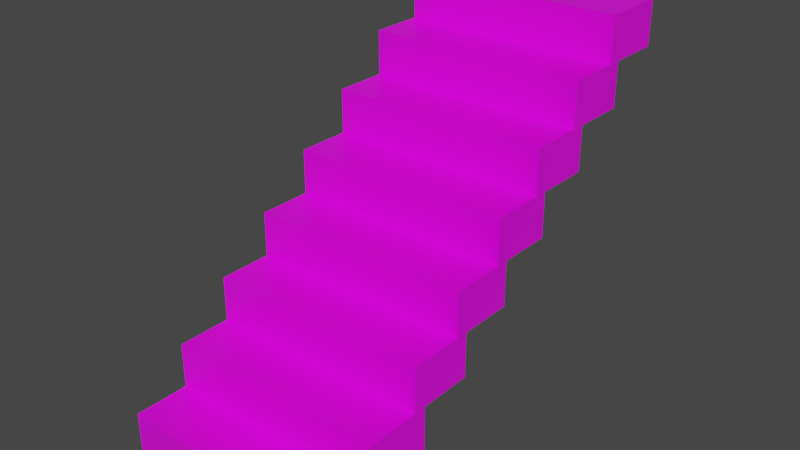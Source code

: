 # Source: stairs.blend  (saved by Blender 3.0.42; exported with 4.5.12 LTS)
import bpy
from mathutils import Matrix  # noqa: F401  (used for matrix-valued properties, if any)

bpy.ops.wm.read_factory_settings(use_empty=True)
scene = bpy.context.scene
scene.name = 'Scene'

# ---- collections
col_collection = bpy.data.collections.new('Collection'); scene.collection.children.link(col_collection)

# ---- images (referenced by path relative to the original .blend; pixels are not part of the script)
import os
ASSET_DIR = os.environ.get("B2B_ASSET_DIR", "")  # directory of the original .blend (textures are referenced by path, not embedded)
HERE = os.path.dirname(os.path.abspath(__file__))  # packed textures are extracted next to this script under _unpacked/

def load_image(name, relpath, width, height, colorspace="sRGB"):
    """Load a texture the original file referenced (path relative to the .blend, or extracted next to this script)."""
    p = next((c for c in (os.path.join(HERE, relpath), os.path.join(ASSET_DIR, relpath)) if relpath and os.path.exists(c)), "")
    if p:
        img = bpy.data.images.load(p, check_existing=True)
        img.name = name
    else:  # same state as the original file: an image datablock whose file is absent (Cycles renders it pink)
        img = bpy.data.images.new(name, width, height)
        img.source = "FILE"
        img.filepath = "//" + (relpath or name)
    img.colorspace_settings.name = colorspace
    return img
img_stairs_png = load_image('stairs.png', 'stairs.png', 1024, 1024, 'sRGB')

# ---- materials (node trees are filled in below, after node groups)
mat_stairs = bpy.data.materials.new('stairs')
mat_stairs.alpha_threshold = 0.0
mat_stairs.use_transparent_shadow = False
mat_stairs.line_color = (0.0, 0.0, 0.0, 1.0)

# ---- material node trees
mat_stairs.use_nodes = True; mat_stairs.node_tree.nodes.clear()
_N = mat_stairs.node_tree.nodes; _L = mat_stairs.node_tree.links
n0 = _N.new('ShaderNodeOutputMaterial'); n0.name = 'Material Output'; n0.location = (300, 300)
n1 = _N.new('ShaderNodeBsdfPrincipled'); n1.name = 'Principled BSDF'; n1.location = (10, 300)
n1.distribution = 'GGX'
n1.subsurface_method = 'RANDOM_WALK_SKIN'
n1.inputs[2].default_value = 0.4
n1.inputs[3].default_value = 1.45
n1.inputs[27].default_value = (0.0, 0.0, 0.0, 1.0)
n1.inputs[28].default_value = 1.0
n2 = _N.new('ShaderNodeTexImage'); n2.name = 'Image Texture'; n2.location = (-280, 275)
n2.image = img_stairs_png
_L.new(n1.outputs[0], n0.inputs[0])
_L.new(n2.outputs[0], n1.inputs[0])
n0.is_active_output = True

# ---- world
world_world = bpy.data.worlds.new('World'); scene.world = world_world
world_world.use_nodes = True; world_world.node_tree.nodes.clear()
_N = world_world.node_tree.nodes; _L = world_world.node_tree.links
n0 = _N.new('ShaderNodeOutputWorld'); n0.name = 'World Output'; n0.location = (300, 300)
n1 = _N.new('ShaderNodeBackground'); n1.name = 'Background'; n1.location = (10, 300)
n1.inputs[0].default_value = (0.05088, 0.05088, 0.05088, 1.0)
_L.new(n1.outputs[0], n0.inputs[0])
n0.is_active_output = True
world_world.color = (0.05088, 0.05088, 0.05088)
world_world.use_sun_shadow = False
world_world.sun_shadow_jitter_overblur = 0.0

# ---- meshes
me_cube_001 = bpy.data.meshes.new('Cube.001')
me_cube_001.from_pydata([(-0.15, -0.5, 0.0), (-0.15, -0.5, 0.2), (-0.15, 0.5, 0.0), (-0.15, 0.5, 0.2), (0.15, -0.5, 0.0), (0.15, -0.5, 0.2), (0.15, 0.5, 0.0), (0.15, 0.5, 0.2), (-0.393, -0.5, 0.2), (-0.393, -0.5, 0.4), (-0.393, 0.5, 0.2), (-0.393, 0.5, 0.4), (-0.093, -0.5, 0.2), (-0.093, -0.5, 0.4), (-0.093, 0.5, 0.2), (-0.093, 0.5, 0.4), (-0.636, -0.5, 0.4), (-0.636, -0.5, 0.6), (-0.636, 0.5, 0.4), (-0.636, 0.5, 0.6), (-0.336, -0.5, 0.4), (-0.336, -0.5, 0.6), (-0.336, 0.5, 0.4), (-0.336, 0.5, 0.6), (-0.879, -0.5, 0.6), (-0.879, -0.5, 0.8), (-0.879, 0.5, 0.6), (-0.879, 0.5, 0.8), (-0.579, -0.5, 0.6), (-0.579, -0.5, 0.8), (-0.579, 0.5, 0.6), (-0.579, 0.5, 0.8), (-1.122, -0.5, 0.8), (-1.122, -0.5, 1.0), (-1.122, 0.5, 0.8), (-1.122, 0.5, 1.0), (-0.822, -0.5, 0.8), (-0.822, -0.5, 1.0), (-0.822, 0.5, 0.8), (-0.822, 0.5, 1.0), (-1.365, -0.5, 1.0), (-1.365, -0.5, 1.2), (-1.365, 0.5, 1.0), (-1.365, 0.5, 1.2), (-1.065, -0.5, 1.0), (-1.065, -0.5, 1.2), (-1.065, 0.5, 1.0), (-1.065, 0.5, 1.2), (-1.608, -0.5, 1.2), (-1.608, -0.5, 1.4), (-1.608, 0.5, 1.2), (-1.608, 0.5, 1.4), (-1.308, -0.5, 1.2), (-1.308, -0.5, 1.4), (-1.308, 0.5, 1.2), (-1.308, 0.5, 1.4), (-1.851, -0.5, 1.4), (-1.851, -0.5, 1.6), (-1.851, 0.5, 1.4), (-1.851, 0.5, 1.6), (-1.551, -0.5, 1.4), (-1.551, -0.5, 1.6), (-1.551, 0.5, 1.4), (-1.551, 0.5, 1.6)], [], [(0, 1, 3, 2), (2, 3, 7, 6), (6, 7, 5, 4), (4, 5, 1, 0), (2, 6, 4, 0), (7, 3, 1, 5), (8, 9, 11, 10), (10, 11, 15, 14), (14, 15, 13, 12), (12, 13, 9, 8), (10, 14, 12, 8), (15, 11, 9, 13), (16, 17, 19, 18), (18, 19, 23, 22), (22, 23, 21, 20), (20, 21, 17, 16), (18, 22, 20, 16), (23, 19, 17, 21), (24, 25, 27, 26), (26, 27, 31, 30), (30, 31, 29, 28), (28, 29, 25, 24), (26, 30, 28, 24), (31, 27, 25, 29), (32, 33, 35, 34), (34, 35, 39, 38), (38, 39, 37, 36), (36, 37, 33, 32), (34, 38, 36, 32), (39, 35, 33, 37), (40, 41, 43, 42), (42, 43, 47, 46), (46, 47, 45, 44), (44, 45, 41, 40), (42, 46, 44, 40), (47, 43, 41, 45), (48, 49, 51, 50), (50, 51, 55, 54), (54, 55, 53, 52), (52, 53, 49, 48), (50, 54, 52, 48), (55, 51, 49, 53), (56, 57, 59, 58), (58, 59, 63, 62), (62, 63, 61, 60), (60, 61, 57, 56), (58, 62, 60, 56), (63, 59, 57, 61)])
_k = set([(0, 1), (0, 2), (0, 4), (1, 3), (1, 5), (2, 3), (2, 6), (3, 7), (4, 5), (4, 6), (5, 7), (6, 7), (8, 9), (8, 10), (8, 12), (9, 11), (9, 13), (10, 11), (10, 14), (11, 15), (12, 13), (12, 14), (13, 15), (14, 15), (16, 17), (16, 18), (16, 20), (17, 19), (17, 21), (18, 19), (18, 22), (19, 23), (20, 21), (20, 22), (21, 23), (22, 23), (24, 25), (24, 26), (24, 28), (25, 27), (25, 29), (26, 27), (26, 30), (27, 31), (28, 29), (28, 30), (29, 31), (30, 31), (32, 33), (32, 34), (32, 36), (33, 35), (33, 37), (34, 35), (34, 38), (35, 39), (36, 37), (36, 38), (37, 39), (38, 39), (40, 41), (40, 42), (40, 44), (41, 43), (41, 45), (42, 43), (42, 46), (43, 47), (44, 45), (44, 46), (45, 47), (46, 47), (48, 49), (48, 50), (48, 52), (49, 51), (49, 53), (50, 51), (50, 54), (51, 55), (52, 53), (52, 54), (53, 55), (54, 55), (56, 57), (56, 58), (56, 60), (57, 59), (57, 61), (58, 59), (58, 62), (59, 63), (60, 61), (60, 62), (61, 63), (62, 63)])
me_cube_001.attributes.new('sharp_edge', 'BOOLEAN', 'EDGE').data.foreach_set('value', [ (min(e.vertices), max(e.vertices)) in _k for e in me_cube_001.edges])
_uv = me_cube_001.uv_layers.new(name='UVMap')
_uv.uv.foreach_set('vector', [0.2067, 0.3749, 0.2067, 0.4951, 0.8055, 0.4951, 0.8055, 0.3749, 0.985, 0.3749, 0.985, 0.4951, 0.8055, 0.4951, 0.8055, 0.3749, 0.8055, 0.3749, 0.8055, 0.4951, 0.2067, 0.4951, 0.2067, 0.3749, 0.2067, 0.3749, 0.2067, 0.4951, 0.02676, 0.4951, 0.02676, 0.3749, 0.8055, 0.6786, 0.8055, 0.4951, 0.2067, 0.4951, 0.2067, 0.6786, 0.8055, 0.4951, 0.8055, 0.6786, 0.2067, 0.6786, 0.2067, 0.4951, 0.2067, 0.3749, 0.2067, 0.4951, 0.8055, 0.4951, 0.8055, 0.3749, 0.985, 0.3749, 0.985, 0.4951, 0.8055, 0.4951, 0.8055, 0.3749, 0.8055, 0.3749, 0.8055, 0.4951, 0.2067, 0.4951, 0.2067, 0.3749, 0.2067, 0.3749, 0.2067, 0.4951, 0.02676, 0.4951, 0.02676, 0.3749, 0.8055, 0.6786, 0.8055, 0.4951, 0.2067, 0.4951, 0.2067, 0.6786, 0.8055, 0.4951, 0.8055, 0.6786, 0.2067, 0.6786, 0.2067, 0.4951, 0.2067, 0.3749, 0.2067, 0.4951, 0.8055, 0.4951, 0.8055, 0.3749, 0.985, 0.3749, 0.985, 0.4951, 0.8055, 0.4951, 0.8055, 0.3749, 0.8055, 0.3749, 0.8055, 0.4951, 0.2067, 0.4951, 0.2067, 0.3749, 0.2067, 0.3749, 0.2067, 0.4951, 0.02676, 0.4951, 0.02676, 0.3749, 0.8055, 0.6786, 0.8055, 0.4951, 0.2067, 0.4951, 0.2067, 0.6786, 0.8055, 0.4951, 0.8055, 0.6786, 0.2067, 0.6786, 0.2067, 0.4951, 0.2067, 0.3749, 0.2067, 0.4951, 0.8055, 0.4951, 0.8055, 0.3749, 0.985, 0.3749, 0.985, 0.4951, 0.8055, 0.4951, 0.8055, 0.3749, 0.8055, 0.3749, 0.8055, 0.4951, 0.2067, 0.4951, 0.2067, 0.3749, 0.2067, 0.3749, 0.2067, 0.4951, 0.02676, 0.4951, 0.02676, 0.3749, 0.8055, 0.6786, 0.8055, 0.4951, 0.2067, 0.4951, 0.2067, 0.6786, 0.8055, 0.4951, 0.8055, 0.6786, 0.2067, 0.6786, 0.2067, 0.4951, 0.2067, 0.3749, 0.2067, 0.4951, 0.8055, 0.4951, 0.8055, 0.3749, 0.985, 0.3749, 0.985, 0.4951, 0.8055, 0.4951, 0.8055, 0.3749, 0.8055, 0.3749, 0.8055, 0.4951, 0.2067, 0.4951, 0.2067, 0.3749, 0.2067, 0.3749, 0.2067, 0.4951, 0.02676, 0.4951, 0.02676, 0.3749, 0.8055, 0.6786, 0.8055, 0.4951, 0.2067, 0.4951, 0.2067, 0.6786, 0.8055, 0.4951, 0.8055, 0.6786, 0.2067, 0.6786, 0.2067, 0.4951, 0.2067, 0.3749, 0.2067, 0.4951, 0.8055, 0.4951, 0.8055, 0.3749, 0.985, 0.3749, 0.985, 0.4951, 0.8055, 0.4951, 0.8055, 0.3749, 0.8055, 0.3749, 0.8055, 0.4951, 0.2067, 0.4951, 0.2067, 0.3749, 0.2067, 0.3749, 0.2067, 0.4951, 0.02676, 0.4951, 0.02676, 0.3749, 0.8055, 0.6786, 0.8055, 0.4951, 0.2067, 0.4951, 0.2067, 0.6786, 0.8055, 0.4951, 0.8055, 0.6786, 0.2067, 0.6786, 0.2067, 0.4951, 0.2067, 0.3749, 0.2067, 0.4951, 0.8055, 0.4951, 0.8055, 0.3749, 0.985, 0.3749, 0.985, 0.4951, 0.8055, 0.4951, 0.8055, 0.3749, 0.8055, 0.3749, 0.8055, 0.4951, 0.2067, 0.4951, 0.2067, 0.3749, 0.2067, 0.3749, 0.2067, 0.4951, 0.02676, 0.4951, 0.02676, 0.3749, 0.8055, 0.6786, 0.8055, 0.4951, 0.2067, 0.4951, 0.2067, 0.6786, 0.8055, 0.4951, 0.8055, 0.6786, 0.2067, 0.6786, 0.2067, 0.4951, 0.2067, 0.3749, 0.2067, 0.4951, 0.8055, 0.4951, 0.8055, 0.3749, 0.985, 0.3749, 0.985, 0.4951, 0.8055, 0.4951, 0.8055, 0.3749, 0.8055, 0.3749, 0.8055, 0.4951, 0.2067, 0.4951, 0.2067, 0.3749, 0.2067, 0.3749, 0.2067, 0.4951, 0.02676, 0.4951, 0.02676, 0.3749, 0.8055, 0.6786, 0.8055, 0.4951, 0.2067, 0.4951, 0.2067, 0.6786, 0.8055, 0.4951, 0.8055, 0.6786, 0.2067, 0.6786, 0.2067, 0.4951])
me_cube_001.materials.append(mat_stairs)
me_cube_001.use_remesh_fix_poles = True
me_cube_001.use_remesh_preserve_attributes = False
me_cube_001.update()
me_cube_002 = bpy.data.meshes.new('Cube.002')
me_cube_002.from_pydata([(-0.15, -0.5, 0.0), (-0.15, -0.5, 0.2), (-0.15, 0.5, 0.0), (-0.15, 0.5, 0.2), (0.15, -0.5, 0.0), (0.15, -0.5, 0.2), (0.15, 0.5, 0.0), (0.15, 0.5, 0.2)], [], [(0, 1, 3, 2), (2, 3, 7, 6), (6, 7, 5, 4), (4, 5, 1, 0), (2, 6, 4, 0), (7, 3, 1, 5)])
_uv = me_cube_002.uv_layers.new(name='UVMap')
_uv.uv.foreach_set('vector', [0.375, 0.0, 0.625, 0.0, 0.625, 0.25, 0.375, 0.25, 0.375, 0.25, 0.625, 0.25, 0.625, 0.5, 0.375, 0.5, 0.375, 0.5, 0.625, 0.5, 0.625, 0.75, 0.375, 0.75, 0.375, 0.75, 0.625, 0.75, 0.625, 1.0, 0.375, 1.0, 0.125, 0.5, 0.375, 0.5, 0.375, 0.75, 0.125, 0.75, 0.625, 0.5, 0.875, 0.5, 0.875, 0.75, 0.625, 0.75])
me_cube_002.use_remesh_fix_poles = True
me_cube_002.use_remesh_preserve_attributes = False
me_cube_002.update()

# ---- objects
ob_stairs = bpy.data.objects.new('stairs', me_cube_001)
ob_copy_stairs_modifiers = bpy.data.objects.new('copy stairs modifiers', me_cube_002)

# ---- transforms, parenting, visibility, modifiers, constraints
ob_stairs.location = (0.5, -0.85, 0.0)
ob_stairs.rotation_euler = (0.0, -0.0, 4.712)
ob_copy_stairs_modifiers.location = (0.5, -0.85, 0.0)
ob_copy_stairs_modifiers.rotation_euler = (0.0, -0.0, 4.712)
ob_copy_stairs_modifiers.hide_render = True
_m = ob_copy_stairs_modifiers.modifiers.new('Array', 'ARRAY')
_m.count = 8
_m.relative_offset_displace = (-0.81, 0.0, 1.0)

# ---- collection membership
col_collection.objects.link(ob_stairs)
col_collection.objects.link(ob_copy_stairs_modifiers)

# ---- scene / render settings (as saved in the file)
scene.frame_start = 1; scene.frame_end = 250; scene.frame_set(160)
scene.render.engine = 'BLENDER_EEVEE_NEXT'
scene.cycles.sampling_pattern = 'TABULATED_SOBOL'
scene.cycles.use_light_tree = False
scene.view_settings.view_transform = 'Filmic'
bpy.context.view_layer.update()

# ---- added for rendering (the .blend has no active camera and no usable light): camera, sun
cam_auto = bpy.data.cameras.new('AutoCamera')
cam_auto.lens = 50.0
cam_auto.sensor_width = 36.0
cam_auto.clip_end = 1000.0
ob_auto_camera = bpy.data.objects.new('AutoCamera', cam_auto)
scene.collection.objects.link(ob_auto_camera)
ob_auto_camera.location = (3.04462, -3.05304, 2.8357)
ob_auto_camera.rotation_euler = (1.09748, -7.21219e-08, 0.694738)
scene.camera = ob_auto_camera
light_auto_sun = bpy.data.lights.new('AutoSun', 'SUN')
light_auto_sun.energy = 3.0
light_auto_sun.angle = 0.0523599
ob_auto_sun = bpy.data.objects.new('AutoSun', light_auto_sun)
scene.collection.objects.link(ob_auto_sun)
ob_auto_sun.rotation_euler = (0.872665, 0.174533, 0.523599)
bpy.context.view_layer.update()
